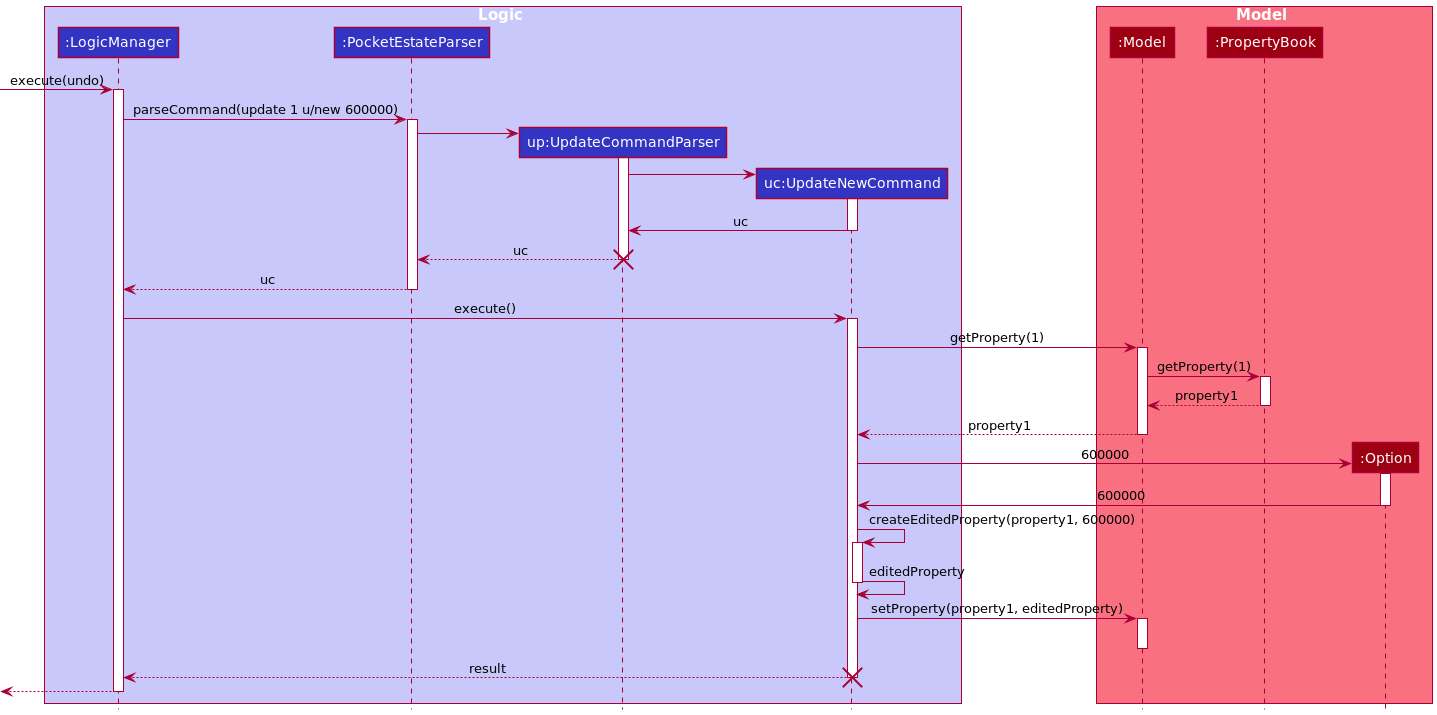

The diagram above was rendered by PlantUML. Its source (embedded in the PNG):
@startuml
!include style.puml

box Logic LOGIC_COLOR_T1
participant ":LogicManager" as LogicManager LOGIC_COLOR
participant ":PocketEstateParser" as PocketEstateParser LOGIC_COLOR
participant "up:UpdateCommandParser" as UpdateCommandParser LOGIC_COLOR
participant "uc:UpdateNewCommand" as UpdateNewCommand LOGIC_COLOR
end box

box Model MODEL_COLOR_T1
participant ":Model" as Model MODEL_COLOR
participant ":PropertyBook" as PropertyBook MODEL_COLOR
participant ":Option" as Option MODEL_COLOR
end box
[-> LogicManager : execute(undo)
activate LogicManager

LogicManager -> PocketEstateParser : parseCommand(update 1 u/new 600000)
activate PocketEstateParser

create UpdateCommandParser
PocketEstateParser -> UpdateCommandParser
activate UpdateCommandParser

create UpdateNewCommand
UpdateCommandParser -> UpdateNewCommand
activate UpdateNewCommand

UpdateNewCommand -> UpdateCommandParser : uc
deactivate UpdateNewCommand

UpdateCommandParser --> PocketEstateParser : uc
deactivate UpdateCommandParser
destroy UpdateCommandParser

PocketEstateParser --> LogicManager : uc
deactivate PocketEstateParser

LogicManager -> UpdateNewCommand : execute()
activate UpdateNewCommand

UpdateNewCommand -> Model : getProperty(1)
activate Model

Model -> PropertyBook : getProperty(1)
activate PropertyBook

PropertyBook --> Model : property1
deactivate PropertyBook

Model --> UpdateNewCommand : property1
deactivate Model

create Option
UpdateNewCommand -> Option : 600000
activate Option

Option -> UpdateNewCommand : 600000
deactivate Option

UpdateNewCommand -> UpdateNewCommand : createEditedProperty(property1, 600000)
activate UpdateNewCommand

UpdateNewCommand -> UpdateNewCommand : editedProperty
deactivate UpdateNewCommand

UpdateNewCommand -> Model : setProperty(property1, editedProperty)
activate Model

deactivate Model

UpdateNewCommand --> LogicManager : result
deactivate UpdateNewCommand
destroy UpdateNewCommand

[<--LogicManager
deactivate LogicManager
@enduml